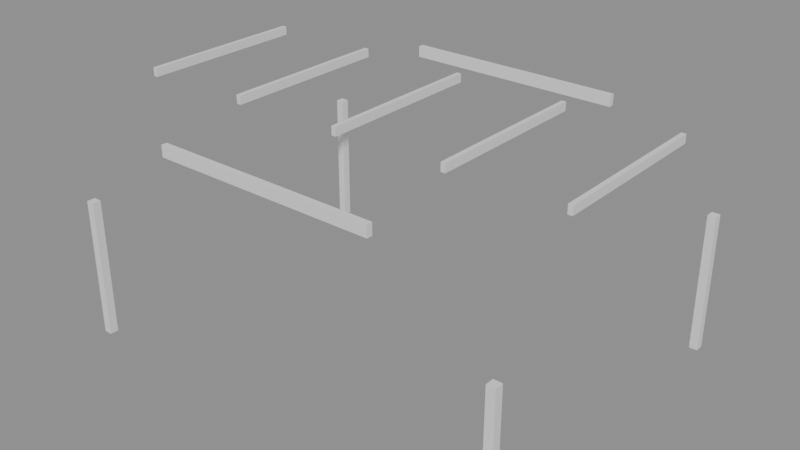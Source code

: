 # Source: p0200.blend  (saved by Blender 4.5.90; exported with 4.5.12 LTS)
import bpy
from mathutils import Matrix  # noqa: F401  (used for matrix-valued properties, if any)

bpy.ops.wm.read_factory_settings(use_empty=True)
scene = bpy.context.scene
scene.name = 'Scene'

# ---- collections
col_asset_p0200 = bpy.data.collections.new('Asset_p0200'); scene.collection.children.link(col_asset_p0200)

# ---- meshes
me_cube = bpy.data.meshes.new('Cube')
me_cube.from_pydata([(-0.0375, -0.0375, -0.625), (-0.0375, -0.0375, 0.625), (-0.0375, 0.0375, -0.625), (-0.0375, 0.0375, 0.625), (0.0375, -0.0375, -0.625), (0.0375, -0.0375, 0.625), (0.0375, 0.0375, -0.625), (0.0375, 0.0375, 0.625)], [], [(0, 1, 3, 2), (2, 3, 7, 6), (6, 7, 5, 4), (4, 5, 1, 0), (2, 6, 4, 0), (7, 3, 1, 5)])
_uv = me_cube.uv_layers.new(name='UVMap')
_uv.uv.foreach_set('vector', [0.375, 0.0, 0.625, 0.0, 0.625, 0.25, 0.375, 0.25, 0.375, 0.25, 0.625, 0.25, 0.625, 0.5, 0.375, 0.5, 0.375, 0.5, 0.625, 0.5, 0.625, 0.75, 0.375, 0.75, 0.375, 0.75, 0.625, 0.75, 0.625, 1.0, 0.375, 1.0, 0.125, 0.5, 0.375, 0.5, 0.375, 0.75, 0.125, 0.75, 0.625, 0.5, 0.875, 0.5, 0.875, 0.75, 0.625, 0.75])
me_cube.update()
me_cube_001 = bpy.data.meshes.new('Cube.001')
me_cube_001.from_pydata([(-0.0375, -0.0375, -0.625), (-0.0375, -0.0375, 0.625), (-0.0375, 0.0375, -0.625), (-0.0375, 0.0375, 0.625), (0.0375, -0.0375, -0.625), (0.0375, -0.0375, 0.625), (0.0375, 0.0375, -0.625), (0.0375, 0.0375, 0.625)], [], [(0, 1, 3, 2), (2, 3, 7, 6), (6, 7, 5, 4), (4, 5, 1, 0), (2, 6, 4, 0), (7, 3, 1, 5)])
_uv = me_cube_001.uv_layers.new(name='UVMap')
_uv.uv.foreach_set('vector', [0.375, 0.0, 0.625, 0.0, 0.625, 0.25, 0.375, 0.25, 0.375, 0.25, 0.625, 0.25, 0.625, 0.5, 0.375, 0.5, 0.375, 0.5, 0.625, 0.5, 0.625, 0.75, 0.375, 0.75, 0.375, 0.75, 0.625, 0.75, 0.625, 1.0, 0.375, 1.0, 0.125, 0.5, 0.375, 0.5, 0.375, 0.75, 0.125, 0.75, 0.625, 0.5, 0.875, 0.5, 0.875, 0.75, 0.625, 0.75])
me_cube_001.update()
me_cube_002 = bpy.data.meshes.new('Cube.002')
me_cube_002.from_pydata([(-0.0375, -0.0375, -0.625), (-0.0375, -0.0375, 0.625), (-0.0375, 0.0375, -0.625), (-0.0375, 0.0375, 0.625), (0.0375, -0.0375, -0.625), (0.0375, -0.0375, 0.625), (0.0375, 0.0375, -0.625), (0.0375, 0.0375, 0.625)], [], [(0, 1, 3, 2), (2, 3, 7, 6), (6, 7, 5, 4), (4, 5, 1, 0), (2, 6, 4, 0), (7, 3, 1, 5)])
_uv = me_cube_002.uv_layers.new(name='UVMap')
_uv.uv.foreach_set('vector', [0.375, 0.0, 0.625, 0.0, 0.625, 0.25, 0.375, 0.25, 0.375, 0.25, 0.625, 0.25, 0.625, 0.5, 0.375, 0.5, 0.375, 0.5, 0.625, 0.5, 0.625, 0.75, 0.375, 0.75, 0.375, 0.75, 0.625, 0.75, 0.625, 1.0, 0.375, 1.0, 0.125, 0.5, 0.375, 0.5, 0.375, 0.75, 0.125, 0.75, 0.625, 0.5, 0.875, 0.5, 0.875, 0.75, 0.625, 0.75])
me_cube_002.update()
me_cube_003 = bpy.data.meshes.new('Cube.003')
me_cube_003.from_pydata([(-0.0375, -0.0375, -0.625), (-0.0375, -0.0375, 0.625), (-0.0375, 0.0375, -0.625), (-0.0375, 0.0375, 0.625), (0.0375, -0.0375, -0.625), (0.0375, -0.0375, 0.625), (0.0375, 0.0375, -0.625), (0.0375, 0.0375, 0.625)], [], [(0, 1, 3, 2), (2, 3, 7, 6), (6, 7, 5, 4), (4, 5, 1, 0), (2, 6, 4, 0), (7, 3, 1, 5)])
_uv = me_cube_003.uv_layers.new(name='UVMap')
_uv.uv.foreach_set('vector', [0.375, 0.0, 0.625, 0.0, 0.625, 0.25, 0.375, 0.25, 0.375, 0.25, 0.625, 0.25, 0.625, 0.5, 0.375, 0.5, 0.375, 0.5, 0.625, 0.5, 0.625, 0.75, 0.375, 0.75, 0.375, 0.75, 0.625, 0.75, 0.625, 1.0, 0.375, 1.0, 0.125, 0.5, 0.375, 0.5, 0.375, 0.75, 0.125, 0.75, 0.625, 0.5, 0.875, 0.5, 0.875, 0.75, 0.625, 0.75])
me_cube_003.update()
me_cube_004 = bpy.data.meshes.new('Cube.004')
me_cube_004.from_pydata([(-1.0, -0.025, -0.05), (-1.0, -0.025, 0.05), (-1.0, 0.025, -0.05), (-1.0, 0.025, 0.05), (1.0, -0.025, -0.05), (1.0, -0.025, 0.05), (1.0, 0.025, -0.05), (1.0, 0.025, 0.05)], [], [(0, 1, 3, 2), (2, 3, 7, 6), (6, 7, 5, 4), (4, 5, 1, 0), (2, 6, 4, 0), (7, 3, 1, 5)])
_uv = me_cube_004.uv_layers.new(name='UVMap')
_uv.uv.foreach_set('vector', [0.375, 0.0, 0.625, 0.0, 0.625, 0.25, 0.375, 0.25, 0.375, 0.25, 0.625, 0.25, 0.625, 0.5, 0.375, 0.5, 0.375, 0.5, 0.625, 0.5, 0.625, 0.75, 0.375, 0.75, 0.375, 0.75, 0.625, 0.75, 0.625, 1.0, 0.375, 1.0, 0.125, 0.5, 0.375, 0.5, 0.375, 0.75, 0.125, 0.75, 0.625, 0.5, 0.875, 0.5, 0.875, 0.75, 0.625, 0.75])
me_cube_004.update()
me_cube_005 = bpy.data.meshes.new('Cube.005')
me_cube_005.from_pydata([(-1.0, -0.025, -0.05), (-1.0, -0.025, 0.05), (-1.0, 0.025, -0.05), (-1.0, 0.025, 0.05), (1.0, -0.025, -0.05), (1.0, -0.025, 0.05), (1.0, 0.025, -0.05), (1.0, 0.025, 0.05)], [], [(0, 1, 3, 2), (2, 3, 7, 6), (6, 7, 5, 4), (4, 5, 1, 0), (2, 6, 4, 0), (7, 3, 1, 5)])
_uv = me_cube_005.uv_layers.new(name='UVMap')
_uv.uv.foreach_set('vector', [0.375, 0.0, 0.625, 0.0, 0.625, 0.25, 0.375, 0.25, 0.375, 0.25, 0.625, 0.25, 0.625, 0.5, 0.375, 0.5, 0.375, 0.5, 0.625, 0.5, 0.625, 0.75, 0.375, 0.75, 0.375, 0.75, 0.625, 0.75, 0.625, 1.0, 0.375, 1.0, 0.125, 0.5, 0.375, 0.5, 0.375, 0.75, 0.125, 0.75, 0.625, 0.5, 0.875, 0.5, 0.875, 0.75, 0.625, 0.75])
me_cube_005.update()
me_cube_006 = bpy.data.meshes.new('Cube.006')
me_cube_006.from_pydata([(-0.02, -0.75, -0.0375), (-0.02, -0.75, 0.0375), (-0.02, 0.75, -0.0375), (-0.02, 0.75, 0.0375), (0.02, -0.75, -0.0375), (0.02, -0.75, 0.0375), (0.02, 0.75, -0.0375), (0.02, 0.75, 0.0375)], [], [(0, 1, 3, 2), (2, 3, 7, 6), (6, 7, 5, 4), (4, 5, 1, 0), (2, 6, 4, 0), (7, 3, 1, 5)])
_uv = me_cube_006.uv_layers.new(name='UVMap')
_uv.uv.foreach_set('vector', [0.375, 0.0, 0.625, 0.0, 0.625, 0.25, 0.375, 0.25, 0.375, 0.25, 0.625, 0.25, 0.625, 0.5, 0.375, 0.5, 0.375, 0.5, 0.625, 0.5, 0.625, 0.75, 0.375, 0.75, 0.375, 0.75, 0.625, 0.75, 0.625, 1.0, 0.375, 1.0, 0.125, 0.5, 0.375, 0.5, 0.375, 0.75, 0.125, 0.75, 0.625, 0.5, 0.875, 0.5, 0.875, 0.75, 0.625, 0.75])
me_cube_006.update()
me_cube_007 = bpy.data.meshes.new('Cube.007')
me_cube_007.from_pydata([(-0.02, -0.75, -0.0375), (-0.02, -0.75, 0.0375), (-0.02, 0.75, -0.0375), (-0.02, 0.75, 0.0375), (0.02, -0.75, -0.0375), (0.02, -0.75, 0.0375), (0.02, 0.75, -0.0375), (0.02, 0.75, 0.0375)], [], [(0, 1, 3, 2), (2, 3, 7, 6), (6, 7, 5, 4), (4, 5, 1, 0), (2, 6, 4, 0), (7, 3, 1, 5)])
_uv = me_cube_007.uv_layers.new(name='UVMap')
_uv.uv.foreach_set('vector', [0.375, 0.0, 0.625, 0.0, 0.625, 0.25, 0.375, 0.25, 0.375, 0.25, 0.625, 0.25, 0.625, 0.5, 0.375, 0.5, 0.375, 0.5, 0.625, 0.5, 0.625, 0.75, 0.375, 0.75, 0.375, 0.75, 0.625, 0.75, 0.625, 1.0, 0.375, 1.0, 0.125, 0.5, 0.375, 0.5, 0.375, 0.75, 0.125, 0.75, 0.625, 0.5, 0.875, 0.5, 0.875, 0.75, 0.625, 0.75])
me_cube_007.update()
me_cube_008 = bpy.data.meshes.new('Cube.008')
me_cube_008.from_pydata([(-0.02, -0.75, -0.0375), (-0.02, -0.75, 0.0375), (-0.02, 0.75, -0.0375), (-0.02, 0.75, 0.0375), (0.02, -0.75, -0.0375), (0.02, -0.75, 0.0375), (0.02, 0.75, -0.0375), (0.02, 0.75, 0.0375)], [], [(0, 1, 3, 2), (2, 3, 7, 6), (6, 7, 5, 4), (4, 5, 1, 0), (2, 6, 4, 0), (7, 3, 1, 5)])
_uv = me_cube_008.uv_layers.new(name='UVMap')
_uv.uv.foreach_set('vector', [0.375, 0.0, 0.625, 0.0, 0.625, 0.25, 0.375, 0.25, 0.375, 0.25, 0.625, 0.25, 0.625, 0.5, 0.375, 0.5, 0.375, 0.5, 0.625, 0.5, 0.625, 0.75, 0.375, 0.75, 0.375, 0.75, 0.625, 0.75, 0.625, 1.0, 0.375, 1.0, 0.125, 0.5, 0.375, 0.5, 0.375, 0.75, 0.125, 0.75, 0.625, 0.5, 0.875, 0.5, 0.875, 0.75, 0.625, 0.75])
me_cube_008.update()
me_cube_009 = bpy.data.meshes.new('Cube.009')
me_cube_009.from_pydata([(-0.02, -0.75, -0.0375), (-0.02, -0.75, 0.0375), (-0.02, 0.75, -0.0375), (-0.02, 0.75, 0.0375), (0.02, -0.75, -0.0375), (0.02, -0.75, 0.0375), (0.02, 0.75, -0.0375), (0.02, 0.75, 0.0375)], [], [(0, 1, 3, 2), (2, 3, 7, 6), (6, 7, 5, 4), (4, 5, 1, 0), (2, 6, 4, 0), (7, 3, 1, 5)])
_uv = me_cube_009.uv_layers.new(name='UVMap')
_uv.uv.foreach_set('vector', [0.375, 0.0, 0.625, 0.0, 0.625, 0.25, 0.375, 0.25, 0.375, 0.25, 0.625, 0.25, 0.625, 0.5, 0.375, 0.5, 0.375, 0.5, 0.625, 0.5, 0.625, 0.75, 0.375, 0.75, 0.375, 0.75, 0.625, 0.75, 0.625, 1.0, 0.375, 1.0, 0.125, 0.5, 0.375, 0.5, 0.375, 0.75, 0.125, 0.75, 0.625, 0.5, 0.875, 0.5, 0.875, 0.75, 0.625, 0.75])
me_cube_009.update()
me_cube_010 = bpy.data.meshes.new('Cube.010')
me_cube_010.from_pydata([(-0.02, -0.75, -0.0375), (-0.02, -0.75, 0.0375), (-0.02, 0.75, -0.0375), (-0.02, 0.75, 0.0375), (0.02, -0.75, -0.0375), (0.02, -0.75, 0.0375), (0.02, 0.75, -0.0375), (0.02, 0.75, 0.0375)], [], [(0, 1, 3, 2), (2, 3, 7, 6), (6, 7, 5, 4), (4, 5, 1, 0), (2, 6, 4, 0), (7, 3, 1, 5)])
_uv = me_cube_010.uv_layers.new(name='UVMap')
_uv.uv.foreach_set('vector', [0.375, 0.0, 0.625, 0.0, 0.625, 0.25, 0.375, 0.25, 0.375, 0.25, 0.625, 0.25, 0.625, 0.5, 0.375, 0.5, 0.375, 0.5, 0.625, 0.5, 0.625, 0.75, 0.375, 0.75, 0.375, 0.75, 0.625, 0.75, 0.625, 1.0, 0.375, 1.0, 0.125, 0.5, 0.375, 0.5, 0.375, 0.75, 0.125, 0.75, 0.625, 0.5, 0.875, 0.5, 0.875, 0.75, 0.625, 0.75])
me_cube_010.update()

# ---- objects
ob_pergola = bpy.data.objects.new('Pergola', None)
ob_poste_001 = bpy.data.objects.new('Poste.001', me_cube)
ob_poste_002 = bpy.data.objects.new('Poste.002', me_cube_001)
ob_poste_003 = bpy.data.objects.new('Poste.003', me_cube_002)
ob_poste_004 = bpy.data.objects.new('Poste.004', me_cube_003)
ob_vigaprincipal_001 = bpy.data.objects.new('VigaPrincipal.001', me_cube_004)
ob_vigaprincipal_002 = bpy.data.objects.new('VigaPrincipal.002', me_cube_005)
ob_vigueta_001 = bpy.data.objects.new('Vigueta.001', me_cube_006)
ob_vigueta_002 = bpy.data.objects.new('Vigueta.002', me_cube_007)
ob_vigueta_003 = bpy.data.objects.new('Vigueta.003', me_cube_008)
ob_vigueta_004 = bpy.data.objects.new('Vigueta.004', me_cube_009)
ob_vigueta_005 = bpy.data.objects.new('Vigueta.005', me_cube_010)

# ---- transforms, parenting, visibility, modifiers, constraints
ob_pergola.location = (0.0, 0.0, 0.0)
ob_poste_001.parent = ob_pergola
ob_poste_001.location = (-2.0, -1.5, 1.25)
ob_poste_002.parent = ob_pergola
ob_poste_002.location = (2.0, -1.5, 1.25)
ob_poste_003.parent = ob_pergola
ob_poste_003.location = (2.0, 1.5, 1.25)
ob_poste_004.parent = ob_pergola
ob_poste_004.location = (-2.0, 1.5, 1.25)
ob_vigaprincipal_001.parent = ob_pergola
ob_vigaprincipal_001.location = (0.0, -1.5, 2.6)
ob_vigaprincipal_002.parent = ob_pergola
ob_vigaprincipal_002.location = (0.0, 1.5, 2.6)
ob_vigueta_001.parent = ob_pergola
ob_vigueta_001.location = (-2.0, 0.0, 2.775)
ob_vigueta_002.parent = ob_pergola
ob_vigueta_002.location = (-1.0, 0.0, 2.775)
ob_vigueta_003.parent = ob_pergola
ob_vigueta_003.location = (0.0, 0.0, 2.775)
ob_vigueta_004.parent = ob_pergola
ob_vigueta_004.location = (1.0, 0.0, 2.775)
ob_vigueta_005.parent = ob_pergola
ob_vigueta_005.location = (2.0, 0.0, 2.775)

# ---- collection membership
col_asset_p0200.objects.link(ob_pergola)
col_asset_p0200.objects.link(ob_poste_001)
col_asset_p0200.objects.link(ob_poste_002)
col_asset_p0200.objects.link(ob_poste_003)
col_asset_p0200.objects.link(ob_poste_004)
col_asset_p0200.objects.link(ob_vigaprincipal_001)
col_asset_p0200.objects.link(ob_vigaprincipal_002)
col_asset_p0200.objects.link(ob_vigueta_001)
col_asset_p0200.objects.link(ob_vigueta_002)
col_asset_p0200.objects.link(ob_vigueta_003)
col_asset_p0200.objects.link(ob_vigueta_004)
col_asset_p0200.objects.link(ob_vigueta_005)

# ---- scene / render settings (as saved in the file)
scene.frame_start = 1; scene.frame_end = 250; scene.frame_set(1)
scene.render.engine = 'BLENDER_EEVEE_NEXT'
bpy.context.view_layer.update()

# ---- added for rendering (the .blend has no active camera and no usable light): camera, sun + grey world if the file has none
cam_auto = bpy.data.cameras.new('AutoCamera')
cam_auto.lens = 50.0
cam_auto.sensor_width = 36.0
cam_auto.clip_end = 1000.0
ob_auto_camera = bpy.data.objects.new('AutoCamera', cam_auto)
scene.collection.objects.link(ob_auto_camera)
ob_auto_camera.location = (5.13866, -6.16639, 5.82967)
ob_auto_camera.rotation_euler = (1.09748, -7.21219e-08, 0.694738)
scene.camera = ob_auto_camera
light_auto_sun = bpy.data.lights.new('AutoSun', 'SUN')
light_auto_sun.energy = 3.0
light_auto_sun.angle = 0.0523599
ob_auto_sun = bpy.data.objects.new('AutoSun', light_auto_sun)
scene.collection.objects.link(ob_auto_sun)
ob_auto_sun.rotation_euler = (0.872665, 0.174533, 0.523599)
if scene.world is None:
    world_auto = bpy.data.worlds.new('AutoWorld')
    world_auto.color = (0.3, 0.3, 0.3)
    scene.world = world_auto
bpy.context.view_layer.update()
